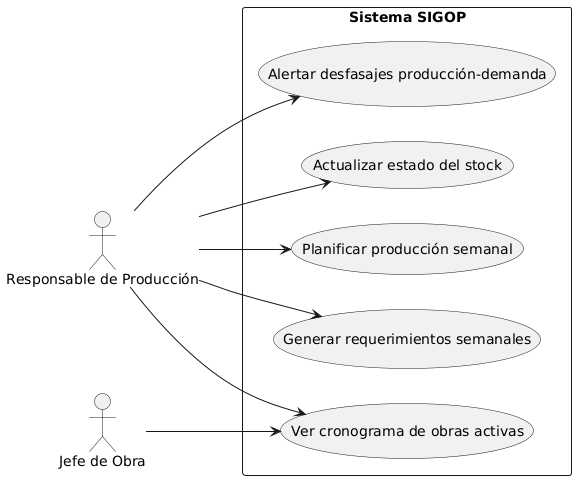

The diagram above was rendered by PlantUML. Its source (embedded in the PNG):
@startuml
left to right direction

actor "Responsable de Producción" as Prod
actor "Jefe de Obra" as Jefe

rectangle "Sistema SIGOP" {
  usecase "Ver cronograma de obras activas" as UC1
  usecase "Generar requerimientos semanales" as UC2
  usecase "Planificar producción semanal" as UC3
  usecase "Actualizar estado del stock" as UC4
  usecase "Alertar desfasajes producción-demanda" as UC5
}

Jefe --> UC1
Prod --> UC1
Prod --> UC2
Prod --> UC3
Prod --> UC4
Prod --> UC5
@enduml